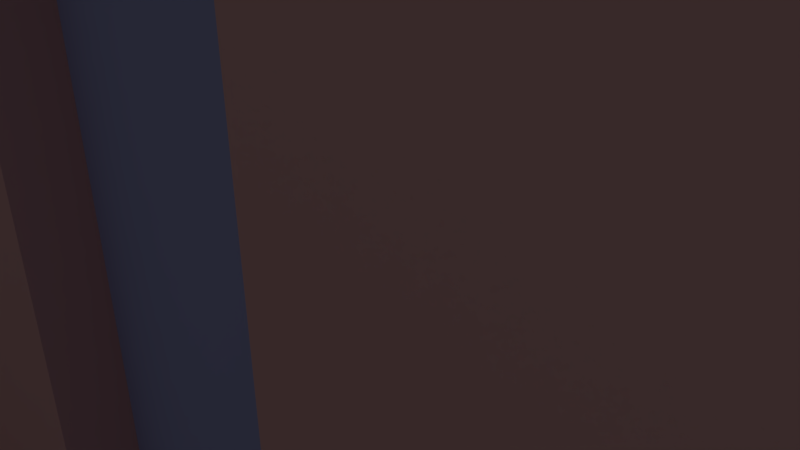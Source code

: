 # Source: wallTile9.blend  (saved by Blender 2.76.0; exported with 4.5.12 LTS)
import bpy
from mathutils import Matrix  # noqa: F401  (used for matrix-valued properties, if any)

bpy.ops.wm.read_factory_settings(use_empty=True)
scene = bpy.context.scene
scene.name = 'Scene'

# ---- collections
col_collection_1 = bpy.data.collections.new('Collection 1'); scene.collection.children.link(col_collection_1)

# ---- materials (node trees are filled in below, after node groups)
mat_floor = bpy.data.materials.new('Floor')
mat_floor.alpha_threshold = 0.0
mat_floor.use_transparent_shadow = False
mat_floor.roughness = 0.5
mat_wall = bpy.data.materials.new('Wall')
mat_wall.alpha_threshold = 0.0
mat_wall.use_transparent_shadow = False
mat_wall.diffuse_color = (0.8, 0.4493, 0.4493, 1.0)
mat_wall.roughness = 0.5
mat_door = bpy.data.materials.new('Door')
mat_door.alpha_threshold = 0.0
mat_door.use_transparent_shadow = False
mat_door.diffuse_color = (0.4222, 0.4551, 0.8, 1.0)
mat_door.roughness = 0.5

# ---- material node trees

# ---- world
world_world = bpy.data.worlds.new('World'); scene.world = world_world
world_world.color = (0.05088, 0.05088, 0.05088)
world_world.use_sun_shadow = False
world_world.sun_shadow_jitter_overblur = 0.0
world_world.cycles.sampling_method = 'MANUAL'
world_world.cycles.sample_map_resolution = 256

# ---- cameras
cam_camera = bpy.data.cameras.new('Camera')
cam_camera.clip_end = 100.0
cam_camera.lens = 35.0
cam_camera.sensor_width = 32.0
cam_camera.sensor_height = 18.0
cam_camera.ortho_scale = 7.314
cam_camera.dof.focus_distance = 0.0
cam_camera.dof.aperture_fstop = 128.0

# ---- lights
light_lamp = bpy.data.lights.new('Lamp', 'POINT')
light_lamp.transmission_factor = 0.0
light_lamp.cutoff_distance = 30.0
light_lamp.energy = 100.0
light_lamp.shadow_buffer_clip_start = 1.001
light_lamp.shadow_soft_size = 0.1
light_lamp.shadow_maximum_resolution = 0.006
light_lamp.use_absolute_resolution = True
light_lamp.cycles.use_multiple_importance_sampling = False

# ---- meshes
me_plane = bpy.data.meshes.new('Plane')
me_plane.from_pydata([(-1.0, -1.0, 0.0), (1.0, -1.0, 0.0), (-1.0, 1.0, 0.0), (1.0, 1.0, 0.0), (-1.0, 0.75, 0.0), (-0.5, -0.25, 0.6), (-0.5, -0.5, 0.6), (-0.5, 0.75, 0.6), (-1.0, -0.25, 0.0), (-1.0, -0.5, 0.0), (-0.75, -0.25, 0.6), (-0.75, -1.0, 0.0), (-0.5, -1.0, 0.0), (-0.25, -1.0, 0.0), (0.0, -1.0, 0.0), (0.25, -1.0, 0.0), (0.5, -1.0, 0.0), (0.75, -1.0, 0.0), (1.0, -0.75, 0.0), (1.0, -0.5, 0.0), (1.0, -0.25, 0.0), (1.0, 0.0, 0.0), (1.0, 0.25, 0.0), (1.0, 0.5, 0.0), (1.0, 0.75, 0.0), (0.75, 1.0, 0.0), (0.5, 1.0, 0.0), (0.25, 1.0, 0.0), (0.0, 1.0, 0.0), (-0.25, 1.0, 0.0), (-0.5, 1.0, 0.0), (-0.75, 1.0, 0.0), (-0.75, -0.75, 0.0), (-0.75, -0.5, 0.0), (-0.75, -0.25, 0.0), (-0.75, 0.0, 0.0), (-0.75, 0.25, 0.0), (-0.75, 0.5, 0.0), (-0.75, 0.75, 0.0), (-0.5, -0.75, 0.0), (-0.5, -0.5, 0.0), (-0.5, -0.25, 0.0), (-0.5, 0.0, 0.0), (-0.5, 0.25, 0.0), (-0.5, 0.5, 0.0), (-0.5, 0.75, 0.0), (-0.25, -0.75, 0.0), (-0.25, -0.5, 0.0), (-0.25, -0.25, 0.0), (-0.25, 0.0, 0.0), (-0.25, 0.25, 0.0), (-0.25, 0.5, 0.0), (-0.25, 0.75, 0.0), (0.0, -0.75, 0.0), (0.0, -0.5, 0.0), (0.0, -0.25, 0.0), (0.0, 0.0, 0.0), (0.0, 0.25, 0.0), (0.0, 0.5, 0.0), (0.0, 0.75, 0.0), (0.25, -0.75, 0.0), (0.25, -0.5, 0.0), (0.25, -0.25, 0.0), (0.25, 0.0, 0.0), (0.25, 0.25, 0.0), (0.25, 0.5, 0.0), (0.25, 0.75, 0.0), (0.5, -0.75, 0.0), (0.5, -0.5, 0.0), (0.5, -0.25, 0.0), (0.5, 0.0, 0.0), (0.5, 0.25, 0.0), (0.5, 0.5, 0.0), (0.5, 0.75, 0.0), (0.75, -0.75, 0.0), (0.75, -0.5, 0.0), (0.75, -0.25, 0.0), (0.75, 0.0, 0.0), (0.75, 0.25, 0.0), (0.75, 0.5, 0.0), (0.75, 0.75, 0.0), (-0.75, -0.5, 0.6), (-0.75, 0.75, 0.6), (1.0, 0.75, 0.6), (1.0, 1.0, 0.6), (-0.75, 1.0, 0.6), (-0.5, 1.0, 0.6), (-0.25, 1.0, 0.6), (-1.0, -0.5, 0.6), (-1.0, -0.25, 0.6), (-1.0, 0.75, 0.6), (-1.0, 1.0, 0.6), (1.0, -0.5, 0.6), (1.0, -0.25, 0.6), (0.75, 1.0, 0.6), (0.5, 1.0, 0.6), (0.25, 1.0, 0.6), (0.0, 1.0, 0.6), (-0.25, 1.0, 0.6), (-0.25, 0.75, 0.6), (-0.25, -0.5, 0.6), (-0.25, -0.25, 0.6), (-0.25, 0.0, 0.6), (-0.25, 0.25, 0.6), (-0.25, 0.5, 0.6), (0.0, 0.75, 0.6), (0.0, -0.5, 0.6), (0.0, -0.25, 0.6), (0.0, 0.0, 0.6), (0.0, 0.25, 0.6), (0.0, 0.5, 0.6), (0.25, 0.75, 0.6), (0.25, -0.5, 0.6), (0.25, -0.25, 0.6), (0.5, 0.75, 0.6), (0.5, -0.5, 0.6), (0.5, -0.25, 0.6), (0.75, 0.75, 0.6), (0.75, -0.5, 0.6), (0.75, -0.25, 0.6), (-0.2, 0.5, 0.0), (-0.2, 0.75, 0.0), (-0.2, 0.5, 0.6), (-0.2, 0.75, 0.6), (-0.25, 0.75, 0.6), (-0.25, -0.5, 0.6), (-0.25, -0.25, 0.6), (-0.5, -0.45, 0.0), (-0.75, -0.45, 0.0), (-0.5, -0.45, 0.6), (-0.75, -0.45, 0.6), (0.5, -0.45, 0.6), (0.5, -0.45, 0.0), (0.25, -0.45, 0.0), (0.25, -0.45, 0.6), (-0.5, 0.95, 0.0), (-0.75, 0.95, 0.0), (-0.5, 0.95, 0.6), (-0.75, 0.95, 0.6), (0.5, 0.95, 0.0), (0.25, 0.95, 0.0), (0.5, 0.95, 0.6), (0.25, 0.95, 0.6)], [], [(28, 29, 98, 97), (24, 3, 84, 83), (33, 9, 88, 81), (9, 8, 89, 88), (73, 80, 117, 114), (52, 51, 120, 121), (59, 66, 111, 105), (27, 28, 97, 96), (51, 50, 103, 104), (26, 27, 140, 139), (40, 47, 125, 6), (50, 49, 102, 103), (25, 26, 95, 94), (49, 48, 101, 102), (11, 12, 39, 32), (32, 39, 40, 33), (8, 34, 10, 89), (34, 41, 42, 35), (35, 42, 43, 36), (36, 43, 44, 37), (37, 44, 45, 38), (12, 13, 46, 39), (39, 46, 47, 40), (38, 45, 7, 82), (41, 48, 49, 42), (42, 49, 50, 43), (43, 50, 51, 44), (44, 51, 52, 45), (13, 14, 53, 46), (46, 53, 54, 47), (3, 25, 94, 84), (76, 69, 116, 119), (48, 47, 100, 101), (14, 15, 60, 53), (53, 60, 61, 54), (62, 55, 107, 113), (55, 62, 63, 56), (56, 63, 64, 57), (57, 64, 65, 58), (58, 65, 66, 59), (15, 16, 67, 60), (60, 67, 68, 61), (68, 75, 118, 115), (62, 69, 70, 63), (63, 70, 71, 64), (64, 71, 72, 65), (65, 72, 73, 66), (16, 17, 74, 67), (67, 74, 75, 68), (69, 76, 77, 70), (70, 77, 78, 71), (71, 78, 79, 72), (72, 79, 80, 73), (17, 1, 18, 74), (74, 18, 19, 75), (52, 29, 87, 124), (76, 20, 21, 77), (77, 21, 22, 78), (78, 22, 23, 79), (79, 23, 24, 80), (117, 83, 84, 94), (99, 105, 97, 98), (105, 111, 96, 97), (111, 114, 95, 96), (114, 117, 94, 95), (100, 106, 107, 101), (101, 107, 108, 102), (102, 108, 109, 103), (103, 109, 110, 104), (104, 110, 105, 99), (106, 112, 113, 107), (112, 115, 116, 113), (115, 118, 119, 116), (118, 92, 93, 119), (47, 54, 106, 100), (61, 68, 132, 133), (75, 19, 92, 118), (89, 10, 81, 88), (69, 62, 113, 116), (20, 76, 119, 93), (91, 85, 82, 90), (6, 125, 126, 5), (55, 56, 108, 107), (19, 20, 93, 92), (81, 6, 5, 10), (56, 57, 109, 108), (29, 52, 99, 98), (7, 124, 87, 86), (66, 73, 114, 111), (57, 58, 110, 109), (80, 24, 83, 117), (82, 7, 86, 85), (58, 59, 105, 110), (54, 61, 112, 106), (104, 51, 52, 99), (104, 99, 123, 122), (99, 52, 121, 123), (51, 104, 122, 120), (45, 52, 124, 7), (30, 31, 136, 135), (38, 34, 8, 4), (9, 33, 11, 0), (6, 81, 130, 129), (48, 41, 5, 126), (4, 2, 91, 90), (41, 34, 10, 5), (47, 48, 126, 125), (2, 31, 85, 91), (29, 30, 86, 87), (38, 4, 90, 82), (128, 127, 129, 130), (33, 40, 127, 128), (81, 33, 128, 130), (40, 6, 129, 127), (133, 132, 131, 134), (115, 112, 134, 131), (112, 61, 133, 134), (68, 115, 131, 132), (135, 136, 138, 137), (85, 86, 137, 138), (86, 30, 135, 137), (31, 85, 138, 136), (139, 140, 142, 141), (95, 26, 139, 141), (96, 95, 141, 142), (27, 96, 142, 140)])
me_plane.polygons.foreach_set('material_index', [1, 1, 1, 1, 1, 0, 1, 1, 1, 0, 1, 1, 1, 1, 0, 0, 1, 0, 0, 0, 0, 0, 0, 1, 0, 0, 0, 0, 0, 0, 1, 1, 1, 0, 0, 1, 0, 0, 0, 0, 0, 0, 1, 0, 0, 0, 0, 0, 0, 0, 0, 0, 0, 0, 0, 1, 0, 0, 0, 0, 0, 0, 0, 0, 0, 0, 0, 0, 0, 0, 0, 0, 0, 0, 1, 0, 1, 0, 1, 1, 0, 0, 1, 1, 0, 1, 1, 0, 1, 1, 1, 0, 1, 1, 1, 0, 1, 1, 1, 0, 0, 0, 0, 1, 1, 1, 1, 1, 1, 1, 2, 0, 1, 1, 2, 0, 1, 1, 2, 0, 1, 1, 2, 1, 0, 1])
me_plane.materials.append(mat_floor)
me_plane.materials.append(mat_wall)
me_plane.materials.append(mat_door)
me_plane.use_remesh_preserve_volume = False
me_plane.use_remesh_preserve_attributes = False
me_plane.use_mirror_vertex_groups = False
me_plane.update()

# ---- objects
ob_plane = bpy.data.objects.new('Plane', me_plane)
ob_lamp = bpy.data.objects.new('Lamp', light_lamp)
ob_camera = bpy.data.objects.new('Camera', cam_camera)

# ---- transforms, parenting, visibility, modifiers, constraints
ob_plane.location = (0.0, 0.0, 0.0)
ob_plane.scale = (10.0, 10.0, 10.0)
ob_plane.lineart.crease_threshold = 0.0
ob_lamp.location = (4.076, 1.005, 5.904)
ob_lamp.rotation_euler = (0.6503, 0.05522, 1.866)
ob_lamp.lock_rotations_4d = False
ob_lamp.empty_display_type = 'ARROWS'
ob_lamp.color = (0.0, 0.0, 0.0, 0.0)
ob_lamp.lineart.crease_threshold = 0.0
ob_camera.location = (7.481, -6.508, 5.344)
ob_camera.rotation_euler = (1.109, 0.01082, 0.8149)
ob_camera.lock_rotations_4d = False
ob_camera.empty_display_type = 'ARROWS'
ob_camera.color = (0.0, 0.0, 0.0, 0.0)
ob_camera.display_type = 'WIRE'
ob_camera.lineart.crease_threshold = 0.0

# ---- collection membership
col_collection_1.objects.link(ob_plane)
col_collection_1.objects.link(ob_lamp)
col_collection_1.objects.link(ob_camera)

# ---- scene / render settings (as saved in the file)
scene.camera = ob_camera
scene.frame_start = 1; scene.frame_end = 250; scene.frame_set(1)
scene.render.engine = 'BLENDER_EEVEE_NEXT'
scene.render.resolution_percentage = 50
scene.render.dither_intensity = 0.0
scene.cycles.use_denoising = False
scene.cycles.samples = 10
scene.cycles.sampling_pattern = 'TABULATED_SOBOL'
scene.cycles.light_sampling_threshold = 0.0
scene.cycles.use_adaptive_sampling = False
scene.cycles.use_light_tree = False
scene.cycles.blur_glossy = 0.0
scene.cycles.pixel_filter_type = 'GAUSSIAN'
scene.cycles.sample_clamp_indirect = 0.0
scene.view_settings.view_transform = 'Standard'
bpy.context.view_layer.update()
